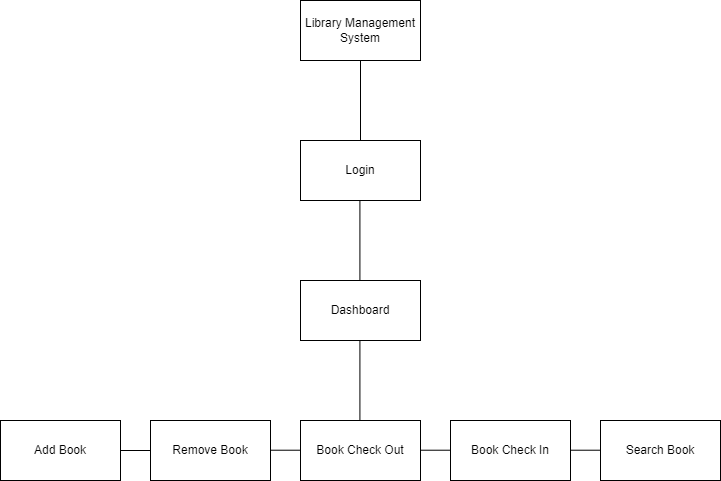

The diagram above was exported from draw.io. Its source (the exported page's mxGraphModel, read from the mxfile embedded in the PNG):
<mxGraphModel dx="1021" dy="698" grid="1" gridSize="10" guides="1" tooltips="1" connect="1" arrows="1" fold="1" page="1" pageScale="1" pageWidth="827" pageHeight="1169" math="0" shadow="0">
  <root>
    <mxCell id="0" />
    <mxCell id="1" parent="0" />
    <mxCell id="oR1TrOa6pPyvDy8Z2ET6-1" value="Library Management System" style="rounded=0;whiteSpace=wrap;html=1;" vertex="1" parent="1">
      <mxGeometry x="340" y="30" width="120" height="60" as="geometry" />
    </mxCell>
    <mxCell id="oR1TrOa6pPyvDy8Z2ET6-2" value="Login" style="rounded=0;whiteSpace=wrap;html=1;" vertex="1" parent="1">
      <mxGeometry x="340" y="170" width="120" height="60" as="geometry" />
    </mxCell>
    <mxCell id="oR1TrOa6pPyvDy8Z2ET6-3" value="Dashboard" style="rounded=0;whiteSpace=wrap;html=1;" vertex="1" parent="1">
      <mxGeometry x="340" y="310" width="120" height="60" as="geometry" />
    </mxCell>
    <mxCell id="oR1TrOa6pPyvDy8Z2ET6-5" value="Search Book" style="rounded=0;whiteSpace=wrap;html=1;" vertex="1" parent="1">
      <mxGeometry x="640" y="450" width="120" height="60" as="geometry" />
    </mxCell>
    <mxCell id="oR1TrOa6pPyvDy8Z2ET6-6" value="Book Check In" style="rounded=0;whiteSpace=wrap;html=1;" vertex="1" parent="1">
      <mxGeometry x="490" y="450" width="120" height="60" as="geometry" />
    </mxCell>
    <mxCell id="oR1TrOa6pPyvDy8Z2ET6-7" value="Book Check Out" style="rounded=0;whiteSpace=wrap;html=1;" vertex="1" parent="1">
      <mxGeometry x="340" y="450" width="120" height="60" as="geometry" />
    </mxCell>
    <mxCell id="oR1TrOa6pPyvDy8Z2ET6-8" value="Remove Book" style="rounded=0;whiteSpace=wrap;html=1;" vertex="1" parent="1">
      <mxGeometry x="190" y="450" width="120" height="60" as="geometry" />
    </mxCell>
    <mxCell id="oR1TrOa6pPyvDy8Z2ET6-9" value="Add Book" style="rounded=0;whiteSpace=wrap;html=1;" vertex="1" parent="1">
      <mxGeometry x="40" y="450" width="120" height="60" as="geometry" />
    </mxCell>
    <mxCell id="oR1TrOa6pPyvDy8Z2ET6-10" value="" style="endArrow=none;html=1;rounded=0;entryX=0.5;entryY=1;entryDx=0;entryDy=0;" edge="1" parent="1" target="oR1TrOa6pPyvDy8Z2ET6-1">
      <mxGeometry width="50" height="50" relative="1" as="geometry">
        <mxPoint x="400" y="170" as="sourcePoint" />
        <mxPoint x="440" y="270" as="targetPoint" />
      </mxGeometry>
    </mxCell>
    <mxCell id="oR1TrOa6pPyvDy8Z2ET6-11" value="" style="endArrow=none;html=1;rounded=0;entryX=0.5;entryY=1;entryDx=0;entryDy=0;" edge="1" parent="1">
      <mxGeometry width="50" height="50" relative="1" as="geometry">
        <mxPoint x="399.41" y="310" as="sourcePoint" />
        <mxPoint x="399.41" y="230" as="targetPoint" />
      </mxGeometry>
    </mxCell>
    <mxCell id="oR1TrOa6pPyvDy8Z2ET6-12" value="" style="endArrow=none;html=1;rounded=0;entryX=0.5;entryY=1;entryDx=0;entryDy=0;" edge="1" parent="1">
      <mxGeometry width="50" height="50" relative="1" as="geometry">
        <mxPoint x="399.4100000000001" y="450" as="sourcePoint" />
        <mxPoint x="399.4100000000001" y="370" as="targetPoint" />
      </mxGeometry>
    </mxCell>
    <mxCell id="oR1TrOa6pPyvDy8Z2ET6-13" value="" style="endArrow=none;html=1;rounded=0;exitX=1;exitY=0.5;exitDx=0;exitDy=0;entryX=0;entryY=0.5;entryDx=0;entryDy=0;" edge="1" parent="1" source="oR1TrOa6pPyvDy8Z2ET6-9" target="oR1TrOa6pPyvDy8Z2ET6-8">
      <mxGeometry width="50" height="50" relative="1" as="geometry">
        <mxPoint x="180" y="390" as="sourcePoint" />
        <mxPoint x="230" y="340" as="targetPoint" />
      </mxGeometry>
    </mxCell>
    <mxCell id="oR1TrOa6pPyvDy8Z2ET6-14" value="" style="endArrow=none;html=1;rounded=0;exitX=1;exitY=0.5;exitDx=0;exitDy=0;entryX=0;entryY=0.5;entryDx=0;entryDy=0;" edge="1" parent="1">
      <mxGeometry width="50" height="50" relative="1" as="geometry">
        <mxPoint x="310" y="479.71" as="sourcePoint" />
        <mxPoint x="340" y="479.71" as="targetPoint" />
      </mxGeometry>
    </mxCell>
    <mxCell id="oR1TrOa6pPyvDy8Z2ET6-17" value="" style="endArrow=none;html=1;rounded=0;exitX=1;exitY=0.5;exitDx=0;exitDy=0;entryX=0;entryY=0.5;entryDx=0;entryDy=0;" edge="1" parent="1">
      <mxGeometry width="50" height="50" relative="1" as="geometry">
        <mxPoint x="460" y="479.71000000000004" as="sourcePoint" />
        <mxPoint x="490" y="479.71000000000004" as="targetPoint" />
      </mxGeometry>
    </mxCell>
    <mxCell id="oR1TrOa6pPyvDy8Z2ET6-18" value="" style="endArrow=none;html=1;rounded=0;exitX=1;exitY=0.5;exitDx=0;exitDy=0;entryX=0;entryY=0.5;entryDx=0;entryDy=0;" edge="1" parent="1">
      <mxGeometry width="50" height="50" relative="1" as="geometry">
        <mxPoint x="610" y="479.71000000000004" as="sourcePoint" />
        <mxPoint x="640" y="479.71000000000004" as="targetPoint" />
      </mxGeometry>
    </mxCell>
  </root>
</mxGraphModel>